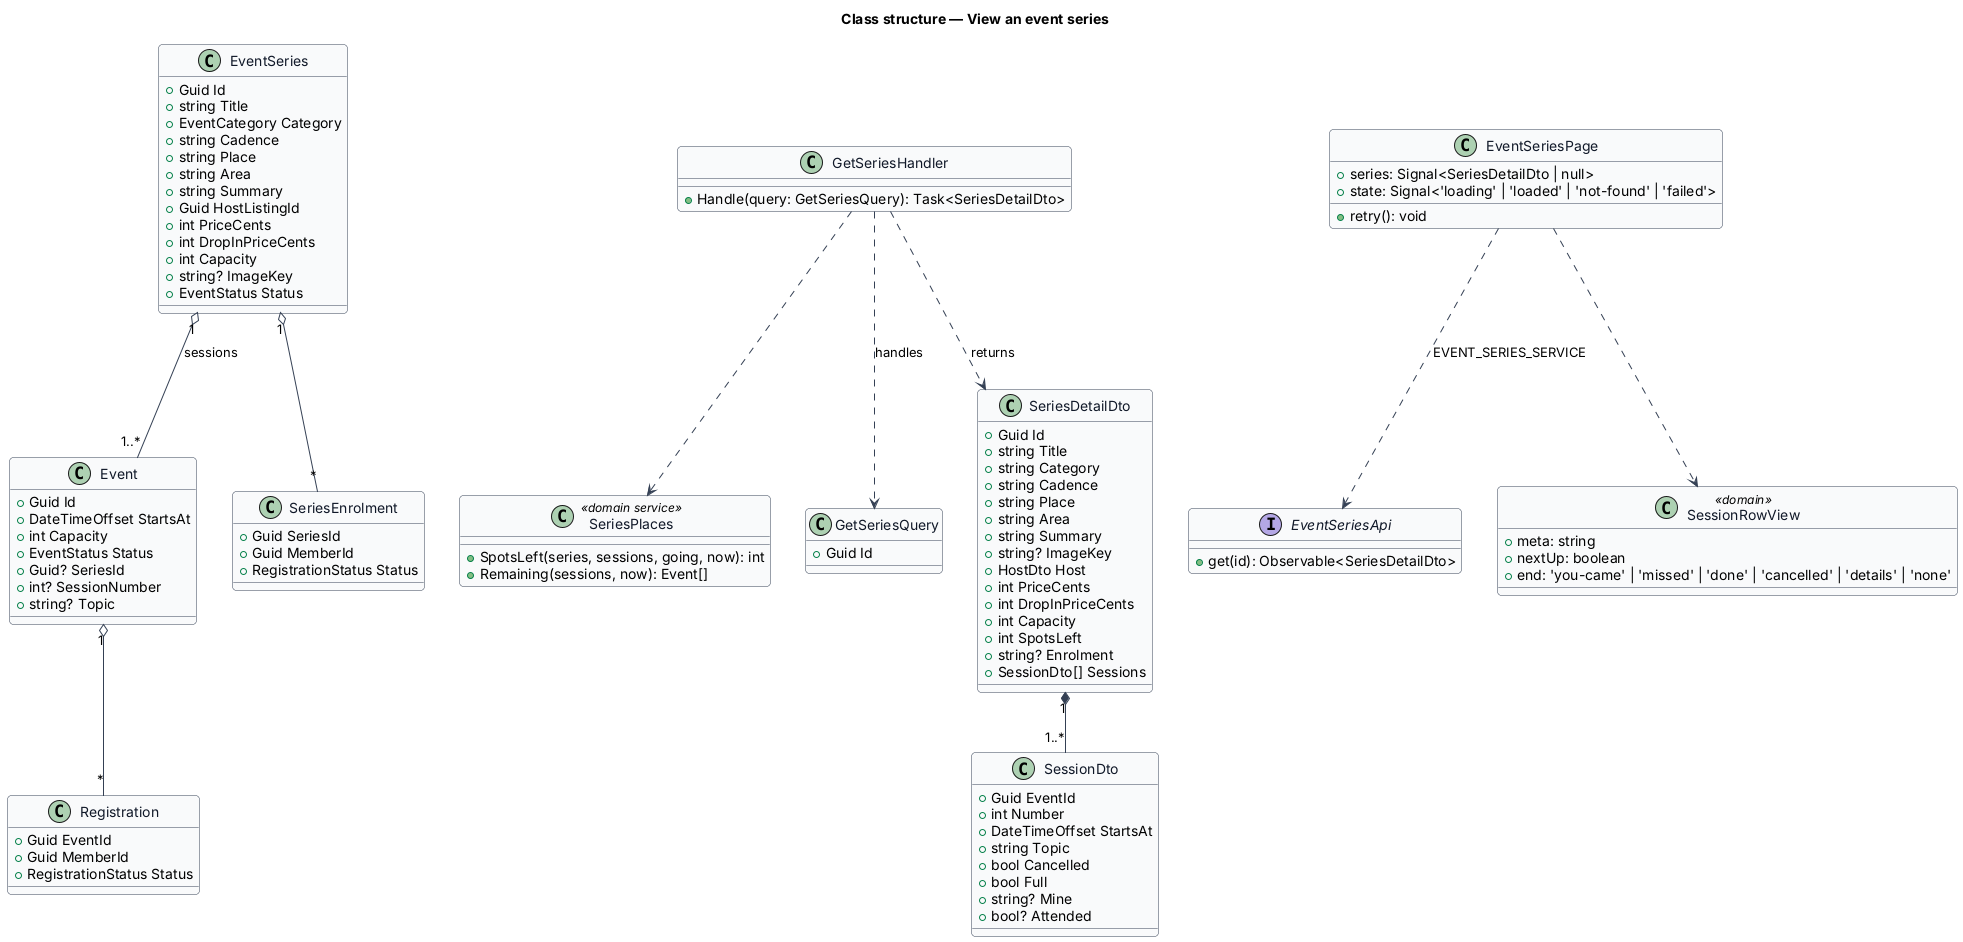

The diagram above was rendered by PlantUML. Its source (embedded in the PNG):
@startuml
skinparam backgroundColor #FFFFFF
skinparam shadowing false
skinparam roundcorner 8
skinparam defaultFontName Arial
skinparam ArrowColor #344054
skinparam class {
  BorderColor #344054
  FontColor #101828
  BackgroundColor #F9FAFB
}
title Class structure — View an event series

class EventSeries {
  +Guid Id
  +string Title
  +EventCategory Category
  +string Cadence
  +string Place
  +string Area
  +string Summary
  +Guid HostListingId
  +int PriceCents
  +int DropInPriceCents
  +int Capacity
  +string? ImageKey
  +EventStatus Status
}
class Event {
  +Guid Id
  +DateTimeOffset StartsAt
  +int Capacity
  +EventStatus Status
  +Guid? SeriesId
  +int? SessionNumber
  +string? Topic
}
class Registration {
  +Guid EventId
  +Guid MemberId
  +RegistrationStatus Status
}
class SeriesEnrolment {
  +Guid SeriesId
  +Guid MemberId
  +RegistrationStatus Status
}
class SeriesPlaces <<domain service>> {
  +SpotsLeft(series, sessions, going, now): int
  +Remaining(sessions, now): Event[]
}
class GetSeriesQuery {
  +Guid Id
}
class GetSeriesHandler {
  +Handle(query: GetSeriesQuery): Task<SeriesDetailDto>
}
class SeriesDetailDto {
  +Guid Id
  +string Title
  +string Category
  +string Cadence
  +string Place
  +string Area
  +string Summary
  +string? ImageKey
  +HostDto Host
  +int PriceCents
  +int DropInPriceCents
  +int Capacity
  +int SpotsLeft
  +string? Enrolment
  +SessionDto[] Sessions
}
class SessionDto {
  +Guid EventId
  +int Number
  +DateTimeOffset StartsAt
  +string Topic
  +bool Cancelled
  +bool Full
  +string? Mine
  +bool? Attended
}
interface EventSeriesApi {
  +get(id): Observable<SeriesDetailDto>
}
class EventSeriesPage {
  +series: Signal<SeriesDetailDto | null>
  +state: Signal<'loading' | 'loaded' | 'not-found' | 'failed'>
  +retry(): void
}
class SessionRowView <<domain>> {
  +meta: string
  +nextUp: boolean
  +end: 'you-came' | 'missed' | 'done' | 'cancelled' | 'details' | 'none'
}
EventSeriesPage ..> EventSeriesApi : EVENT_SERIES_SERVICE
EventSeriesPage ..> SessionRowView
GetSeriesHandler ..> GetSeriesQuery : handles
GetSeriesHandler ..> SeriesPlaces
GetSeriesHandler ..> SeriesDetailDto : returns
SeriesDetailDto "1" *-- "1..*" SessionDto
EventSeries "1" o-- "1..*" Event : sessions
Event "1" o-- "*" Registration
EventSeries "1" o-- "*" SeriesEnrolment
@enduml